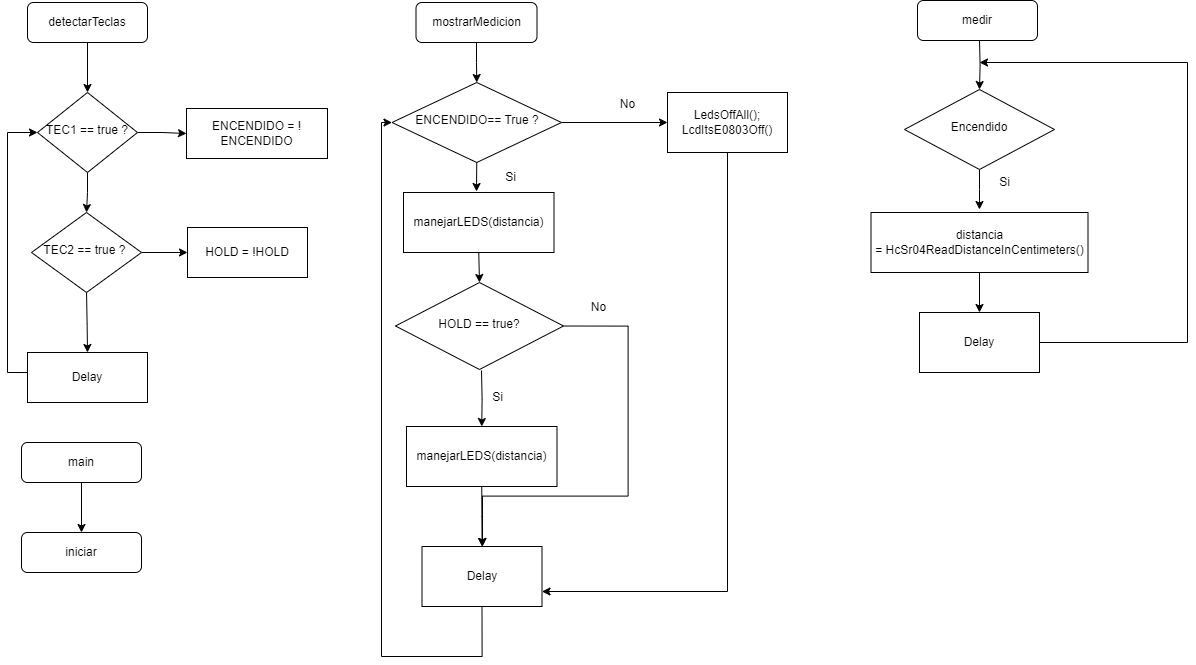

The diagram above was exported from draw.io. Its source (the exported page's mxGraphModel, read from the mxfile embedded in the PNG):
<mxGraphModel dx="1760" dy="852" grid="1" gridSize="10" guides="1" tooltips="1" connect="1" arrows="1" fold="1" page="1" pageScale="1" pageWidth="827" pageHeight="1169" math="0" shadow="0">
  <root>
    <mxCell id="WIyWlLk6GJQsqaUBKTNV-0" />
    <mxCell id="WIyWlLk6GJQsqaUBKTNV-1" parent="WIyWlLk6GJQsqaUBKTNV-0" />
    <mxCell id="B9J15k9DB_O1gnySarr_-12" value="" style="edgeStyle=orthogonalEdgeStyle;rounded=0;orthogonalLoop=1;jettySize=auto;html=1;" edge="1" parent="WIyWlLk6GJQsqaUBKTNV-1" source="WIyWlLk6GJQsqaUBKTNV-3" target="WIyWlLk6GJQsqaUBKTNV-6">
      <mxGeometry relative="1" as="geometry" />
    </mxCell>
    <mxCell id="WIyWlLk6GJQsqaUBKTNV-3" value="detectarTeclas" style="rounded=1;whiteSpace=wrap;html=1;fontSize=12;glass=0;strokeWidth=1;shadow=0;" parent="WIyWlLk6GJQsqaUBKTNV-1" vertex="1">
      <mxGeometry x="140" y="80" width="120" height="40" as="geometry" />
    </mxCell>
    <mxCell id="B9J15k9DB_O1gnySarr_-13" value="" style="edgeStyle=orthogonalEdgeStyle;rounded=0;orthogonalLoop=1;jettySize=auto;html=1;" edge="1" parent="WIyWlLk6GJQsqaUBKTNV-1" source="WIyWlLk6GJQsqaUBKTNV-6" target="WIyWlLk6GJQsqaUBKTNV-10">
      <mxGeometry relative="1" as="geometry" />
    </mxCell>
    <mxCell id="B9J15k9DB_O1gnySarr_-17" value="" style="edgeStyle=orthogonalEdgeStyle;rounded=0;orthogonalLoop=1;jettySize=auto;html=1;" edge="1" parent="WIyWlLk6GJQsqaUBKTNV-1" source="WIyWlLk6GJQsqaUBKTNV-6" target="B9J15k9DB_O1gnySarr_-9">
      <mxGeometry relative="1" as="geometry" />
    </mxCell>
    <mxCell id="WIyWlLk6GJQsqaUBKTNV-6" value="TEC1 == true ?" style="rhombus;whiteSpace=wrap;html=1;shadow=0;fontFamily=Helvetica;fontSize=12;align=center;strokeWidth=1;spacing=6;spacingTop=-4;" parent="WIyWlLk6GJQsqaUBKTNV-1" vertex="1">
      <mxGeometry x="150" y="170" width="100" height="80" as="geometry" />
    </mxCell>
    <mxCell id="B9J15k9DB_O1gnySarr_-14" value="" style="edgeStyle=orthogonalEdgeStyle;rounded=0;orthogonalLoop=1;jettySize=auto;html=1;" edge="1" parent="WIyWlLk6GJQsqaUBKTNV-1">
      <mxGeometry relative="1" as="geometry">
        <mxPoint x="199.03999999999996" y="369.9709090909091" as="sourcePoint" />
        <mxPoint x="200" y="430" as="targetPoint" />
      </mxGeometry>
    </mxCell>
    <mxCell id="B9J15k9DB_O1gnySarr_-18" value="" style="edgeStyle=orthogonalEdgeStyle;rounded=0;orthogonalLoop=1;jettySize=auto;html=1;" edge="1" parent="WIyWlLk6GJQsqaUBKTNV-1" source="WIyWlLk6GJQsqaUBKTNV-10" target="B9J15k9DB_O1gnySarr_-8">
      <mxGeometry relative="1" as="geometry" />
    </mxCell>
    <mxCell id="WIyWlLk6GJQsqaUBKTNV-10" value="TEC2 == true ?&amp;nbsp;" style="rhombus;whiteSpace=wrap;html=1;shadow=0;fontFamily=Helvetica;fontSize=12;align=center;strokeWidth=1;spacing=6;spacingTop=-4;" parent="WIyWlLk6GJQsqaUBKTNV-1" vertex="1">
      <mxGeometry x="144" y="290" width="110" height="80" as="geometry" />
    </mxCell>
    <mxCell id="cl2B0igx5yD7aO_qx0KF-1" style="edgeStyle=orthogonalEdgeStyle;rounded=0;orthogonalLoop=1;jettySize=auto;html=1;entryX=0;entryY=0.5;entryDx=0;entryDy=0;" parent="WIyWlLk6GJQsqaUBKTNV-1" target="WIyWlLk6GJQsqaUBKTNV-6" edge="1">
      <mxGeometry relative="1" as="geometry">
        <Array as="points">
          <mxPoint x="120" y="450" />
          <mxPoint x="120" y="210" />
        </Array>
        <mxPoint x="140" y="450.03999999999996" as="sourcePoint" />
      </mxGeometry>
    </mxCell>
    <mxCell id="S3Jan1kz2ByxjTyObRAC-2" style="edgeStyle=orthogonalEdgeStyle;rounded=0;orthogonalLoop=1;jettySize=auto;html=1;exitX=0.5;exitY=1;exitDx=0;exitDy=0;entryX=0.5;entryY=0;entryDx=0;entryDy=0;" parent="WIyWlLk6GJQsqaUBKTNV-1" target="S3Jan1kz2ByxjTyObRAC-6" edge="1">
      <mxGeometry relative="1" as="geometry">
        <mxPoint x="1092" y="117" as="sourcePoint" />
      </mxGeometry>
    </mxCell>
    <mxCell id="S3Jan1kz2ByxjTyObRAC-5" style="edgeStyle=orthogonalEdgeStyle;rounded=0;orthogonalLoop=1;jettySize=auto;html=1;exitX=0.5;exitY=1;exitDx=0;exitDy=0;" parent="WIyWlLk6GJQsqaUBKTNV-1" source="S3Jan1kz2ByxjTyObRAC-6" edge="1">
      <mxGeometry relative="1" as="geometry">
        <mxPoint x="1092" y="287" as="targetPoint" />
      </mxGeometry>
    </mxCell>
    <mxCell id="S3Jan1kz2ByxjTyObRAC-6" value="Encendido" style="rhombus;whiteSpace=wrap;html=1;shadow=0;fontFamily=Helvetica;fontSize=12;align=center;strokeWidth=1;spacing=6;spacingTop=-4;" parent="WIyWlLk6GJQsqaUBKTNV-1" vertex="1">
      <mxGeometry x="1017" y="167" width="150" height="80" as="geometry" />
    </mxCell>
    <mxCell id="S3Jan1kz2ByxjTyObRAC-13" value="Si" style="text;html=1;align=center;verticalAlign=middle;resizable=0;points=[];autosize=1;strokeColor=none;fillColor=none;" parent="WIyWlLk6GJQsqaUBKTNV-1" vertex="1">
      <mxGeometry x="1102" y="245" width="30" height="30" as="geometry" />
    </mxCell>
    <mxCell id="S3Jan1kz2ByxjTyObRAC-27" style="edgeStyle=orthogonalEdgeStyle;rounded=0;orthogonalLoop=1;jettySize=auto;html=1;exitX=0.5;exitY=1;exitDx=0;exitDy=0;entryX=0.5;entryY=0;entryDx=0;entryDy=0;" parent="WIyWlLk6GJQsqaUBKTNV-1" source="S3Jan1kz2ByxjTyObRAC-28" target="S3Jan1kz2ByxjTyObRAC-31" edge="1">
      <mxGeometry relative="1" as="geometry" />
    </mxCell>
    <mxCell id="S3Jan1kz2ByxjTyObRAC-28" value="mostrarMedicion" style="rounded=1;whiteSpace=wrap;html=1;fontSize=12;glass=0;strokeWidth=1;shadow=0;" parent="WIyWlLk6GJQsqaUBKTNV-1" vertex="1">
      <mxGeometry x="528.5" y="80" width="121" height="40" as="geometry" />
    </mxCell>
    <mxCell id="S3Jan1kz2ByxjTyObRAC-29" style="edgeStyle=orthogonalEdgeStyle;rounded=0;orthogonalLoop=1;jettySize=auto;html=1;exitX=0.5;exitY=1;exitDx=0;exitDy=0;entryX=0.5;entryY=0;entryDx=0;entryDy=0;" parent="WIyWlLk6GJQsqaUBKTNV-1" source="S3Jan1kz2ByxjTyObRAC-31" edge="1">
      <mxGeometry relative="1" as="geometry">
        <mxPoint x="589" y="269" as="targetPoint" />
      </mxGeometry>
    </mxCell>
    <mxCell id="B9J15k9DB_O1gnySarr_-21" value="" style="edgeStyle=orthogonalEdgeStyle;rounded=0;orthogonalLoop=1;jettySize=auto;html=1;" edge="1" parent="WIyWlLk6GJQsqaUBKTNV-1" source="S3Jan1kz2ByxjTyObRAC-31" target="B9J15k9DB_O1gnySarr_-19">
      <mxGeometry relative="1" as="geometry" />
    </mxCell>
    <mxCell id="S3Jan1kz2ByxjTyObRAC-31" value="ENCENDIDO== True ?" style="rhombus;whiteSpace=wrap;html=1;shadow=0;fontFamily=Helvetica;fontSize=12;align=center;strokeWidth=1;spacing=6;spacingTop=-4;" parent="WIyWlLk6GJQsqaUBKTNV-1" vertex="1">
      <mxGeometry x="504.5" y="160" width="169.5" height="80" as="geometry" />
    </mxCell>
    <mxCell id="S3Jan1kz2ByxjTyObRAC-32" style="edgeStyle=orthogonalEdgeStyle;rounded=0;orthogonalLoop=1;jettySize=auto;html=1;exitX=0.5;exitY=1;exitDx=0;exitDy=0;entryX=0.5;entryY=0;entryDx=0;entryDy=0;" parent="WIyWlLk6GJQsqaUBKTNV-1" source="B9J15k9DB_O1gnySarr_-0" target="S3Jan1kz2ByxjTyObRAC-39" edge="1">
      <mxGeometry relative="1" as="geometry">
        <mxPoint x="589" y="389" as="sourcePoint" />
      </mxGeometry>
    </mxCell>
    <mxCell id="B9J15k9DB_O1gnySarr_-2" value="" style="edgeStyle=orthogonalEdgeStyle;rounded=0;orthogonalLoop=1;jettySize=auto;html=1;" edge="1" parent="WIyWlLk6GJQsqaUBKTNV-1" source="S3Jan1kz2ByxjTyObRAC-35" target="B9J15k9DB_O1gnySarr_-0">
      <mxGeometry relative="1" as="geometry" />
    </mxCell>
    <mxCell id="S3Jan1kz2ByxjTyObRAC-35" value="Si" style="text;html=1;align=center;verticalAlign=middle;resizable=0;points=[];autosize=1;strokeColor=none;fillColor=none;" parent="WIyWlLk6GJQsqaUBKTNV-1" vertex="1">
      <mxGeometry x="607.5" y="240" width="30" height="30" as="geometry" />
    </mxCell>
    <mxCell id="S3Jan1kz2ByxjTyObRAC-37" value="No" style="text;html=1;align=center;verticalAlign=middle;resizable=0;points=[];autosize=1;strokeColor=none;fillColor=none;" parent="WIyWlLk6GJQsqaUBKTNV-1" vertex="1">
      <mxGeometry x="720" y="167" width="40" height="30" as="geometry" />
    </mxCell>
    <mxCell id="S3Jan1kz2ByxjTyObRAC-38" style="edgeStyle=orthogonalEdgeStyle;rounded=0;orthogonalLoop=1;jettySize=auto;html=1;exitX=0.5;exitY=1;exitDx=0;exitDy=0;entryX=0.5;entryY=0;entryDx=0;entryDy=0;" parent="WIyWlLk6GJQsqaUBKTNV-1" edge="1" target="B9J15k9DB_O1gnySarr_-3">
      <mxGeometry relative="1" as="geometry">
        <mxPoint x="592.25" y="637" as="targetPoint" />
        <mxPoint x="594" y="447.9999999999999" as="sourcePoint" />
      </mxGeometry>
    </mxCell>
    <mxCell id="B9J15k9DB_O1gnySarr_-6" style="edgeStyle=orthogonalEdgeStyle;rounded=0;orthogonalLoop=1;jettySize=auto;html=1;entryX=0.5;entryY=0;entryDx=0;entryDy=0;" edge="1" parent="WIyWlLk6GJQsqaUBKTNV-1">
      <mxGeometry relative="1" as="geometry">
        <mxPoint x="676.4888542825361" y="403.51612903225805" as="sourcePoint" />
        <mxPoint x="595.02" y="624" as="targetPoint" />
        <Array as="points">
          <mxPoint x="740.52" y="403.52" />
          <mxPoint x="740.52" y="573.52" />
          <mxPoint x="594.52" y="573.52" />
        </Array>
      </mxGeometry>
    </mxCell>
    <mxCell id="S3Jan1kz2ByxjTyObRAC-39" value="HOLD == true?" style="rhombus;whiteSpace=wrap;html=1;shadow=0;fontFamily=Helvetica;fontSize=12;align=center;strokeWidth=1;spacing=6;spacingTop=-4;" parent="WIyWlLk6GJQsqaUBKTNV-1" vertex="1">
      <mxGeometry x="508" y="360" width="168" height="87" as="geometry" />
    </mxCell>
    <mxCell id="S3Jan1kz2ByxjTyObRAC-52" style="edgeStyle=orthogonalEdgeStyle;rounded=0;orthogonalLoop=1;jettySize=auto;html=1;entryX=0;entryY=0.5;entryDx=0;entryDy=0;" parent="WIyWlLk6GJQsqaUBKTNV-1" target="S3Jan1kz2ByxjTyObRAC-31" edge="1">
      <mxGeometry relative="1" as="geometry">
        <Array as="points">
          <mxPoint x="595" y="734" />
          <mxPoint x="494" y="734" />
          <mxPoint x="494" y="200" />
        </Array>
        <mxPoint x="594.5" y="684" as="sourcePoint" />
        <mxPoint x="508.5" y="164" as="targetPoint" />
      </mxGeometry>
    </mxCell>
    <mxCell id="S3Jan1kz2ByxjTyObRAC-53" style="edgeStyle=orthogonalEdgeStyle;rounded=0;orthogonalLoop=1;jettySize=auto;html=1;exitX=0.5;exitY=1;exitDx=0;exitDy=0;" parent="WIyWlLk6GJQsqaUBKTNV-1" source="B9J15k9DB_O1gnySarr_-3" target="S3Jan1kz2ByxjTyObRAC-54" edge="1">
      <mxGeometry relative="1" as="geometry">
        <mxPoint x="590.5" y="770" as="targetPoint" />
        <mxPoint x="590.5" y="720" as="sourcePoint" />
      </mxGeometry>
    </mxCell>
    <mxCell id="S3Jan1kz2ByxjTyObRAC-48" value="Si" style="text;html=1;align=center;verticalAlign=middle;resizable=0;points=[];autosize=1;strokeColor=none;fillColor=none;" parent="WIyWlLk6GJQsqaUBKTNV-1" vertex="1">
      <mxGeometry x="595" y="460" width="30" height="30" as="geometry" />
    </mxCell>
    <mxCell id="S3Jan1kz2ByxjTyObRAC-54" value="Delay" style="rounded=0;whiteSpace=wrap;html=1;" parent="WIyWlLk6GJQsqaUBKTNV-1" vertex="1">
      <mxGeometry x="534.5" y="624" width="120" height="60" as="geometry" />
    </mxCell>
    <mxCell id="B9J15k9DB_O1gnySarr_-0" value="manejarLEDS(distancia)" style="rounded=0;whiteSpace=wrap;html=1;" vertex="1" parent="WIyWlLk6GJQsqaUBKTNV-1">
      <mxGeometry x="516" y="270" width="150.5" height="60" as="geometry" />
    </mxCell>
    <mxCell id="B9J15k9DB_O1gnySarr_-3" value="manejarLEDS(distancia)" style="rounded=0;whiteSpace=wrap;html=1;" vertex="1" parent="WIyWlLk6GJQsqaUBKTNV-1">
      <mxGeometry x="519" y="504" width="150.5" height="60" as="geometry" />
    </mxCell>
    <mxCell id="B9J15k9DB_O1gnySarr_-7" value="No" style="text;html=1;align=center;verticalAlign=middle;resizable=0;points=[];autosize=1;strokeColor=none;fillColor=none;" vertex="1" parent="WIyWlLk6GJQsqaUBKTNV-1">
      <mxGeometry x="690.5" y="370" width="40" height="30" as="geometry" />
    </mxCell>
    <mxCell id="B9J15k9DB_O1gnySarr_-8" value="HOLD = !HOLD" style="rounded=0;whiteSpace=wrap;html=1;" vertex="1" parent="WIyWlLk6GJQsqaUBKTNV-1">
      <mxGeometry x="300" y="305" width="120" height="50" as="geometry" />
    </mxCell>
    <mxCell id="B9J15k9DB_O1gnySarr_-9" value="ENCENDIDO = ! ENCENDIDO" style="rounded=0;whiteSpace=wrap;html=1;" vertex="1" parent="WIyWlLk6GJQsqaUBKTNV-1">
      <mxGeometry x="299" y="186" width="141" height="50" as="geometry" />
    </mxCell>
    <mxCell id="B9J15k9DB_O1gnySarr_-10" value="Delay" style="rounded=0;whiteSpace=wrap;html=1;" vertex="1" parent="WIyWlLk6GJQsqaUBKTNV-1">
      <mxGeometry x="140" y="430" width="120" height="50" as="geometry" />
    </mxCell>
    <mxCell id="B9J15k9DB_O1gnySarr_-22" style="edgeStyle=orthogonalEdgeStyle;rounded=0;orthogonalLoop=1;jettySize=auto;html=1;entryX=1;entryY=0.75;entryDx=0;entryDy=0;" edge="1" parent="WIyWlLk6GJQsqaUBKTNV-1" source="B9J15k9DB_O1gnySarr_-19" target="S3Jan1kz2ByxjTyObRAC-54">
      <mxGeometry relative="1" as="geometry">
        <Array as="points">
          <mxPoint x="840" y="669" />
        </Array>
      </mxGeometry>
    </mxCell>
    <mxCell id="B9J15k9DB_O1gnySarr_-19" value="&lt;div&gt;LedsOffAll();&lt;/div&gt;&lt;div&gt;&lt;span style=&quot;white-space: normal;&quot;&gt;LcdItsE0803Off()&lt;/span&gt;&lt;/div&gt;" style="rounded=0;whiteSpace=wrap;html=1;" vertex="1" parent="WIyWlLk6GJQsqaUBKTNV-1">
      <mxGeometry x="780" y="170" width="120" height="60" as="geometry" />
    </mxCell>
    <mxCell id="B9J15k9DB_O1gnySarr_-26" value="" style="edgeStyle=orthogonalEdgeStyle;rounded=0;orthogonalLoop=1;jettySize=auto;html=1;" edge="1" parent="WIyWlLk6GJQsqaUBKTNV-1" source="B9J15k9DB_O1gnySarr_-24" target="B9J15k9DB_O1gnySarr_-25">
      <mxGeometry relative="1" as="geometry" />
    </mxCell>
    <mxCell id="B9J15k9DB_O1gnySarr_-24" value="distancia =&amp;nbsp;HcSr04ReadDistanceInCentimeters()" style="rounded=0;whiteSpace=wrap;html=1;" vertex="1" parent="WIyWlLk6GJQsqaUBKTNV-1">
      <mxGeometry x="983.5" y="290" width="217" height="60" as="geometry" />
    </mxCell>
    <mxCell id="B9J15k9DB_O1gnySarr_-27" style="edgeStyle=orthogonalEdgeStyle;rounded=0;orthogonalLoop=1;jettySize=auto;html=1;" edge="1" parent="WIyWlLk6GJQsqaUBKTNV-1" source="B9J15k9DB_O1gnySarr_-25">
      <mxGeometry relative="1" as="geometry">
        <mxPoint x="1092" y="140" as="targetPoint" />
        <Array as="points">
          <mxPoint x="1300" y="420" />
          <mxPoint x="1300" y="140" />
        </Array>
      </mxGeometry>
    </mxCell>
    <mxCell id="B9J15k9DB_O1gnySarr_-25" value="Delay" style="rounded=0;whiteSpace=wrap;html=1;" vertex="1" parent="WIyWlLk6GJQsqaUBKTNV-1">
      <mxGeometry x="1032" y="390" width="120" height="60" as="geometry" />
    </mxCell>
    <mxCell id="B9J15k9DB_O1gnySarr_-28" value="medir" style="rounded=1;whiteSpace=wrap;html=1;" vertex="1" parent="WIyWlLk6GJQsqaUBKTNV-1">
      <mxGeometry x="1030" y="78" width="120" height="40" as="geometry" />
    </mxCell>
    <mxCell id="B9J15k9DB_O1gnySarr_-29" value="" style="edgeStyle=orthogonalEdgeStyle;rounded=0;orthogonalLoop=1;jettySize=auto;html=1;" edge="1" parent="WIyWlLk6GJQsqaUBKTNV-1" source="B9J15k9DB_O1gnySarr_-30" target="B9J15k9DB_O1gnySarr_-31">
      <mxGeometry relative="1" as="geometry" />
    </mxCell>
    <mxCell id="B9J15k9DB_O1gnySarr_-30" value="main" style="rounded=1;whiteSpace=wrap;html=1;fontSize=12;glass=0;strokeWidth=1;shadow=0;" vertex="1" parent="WIyWlLk6GJQsqaUBKTNV-1">
      <mxGeometry x="134" y="520" width="120" height="40" as="geometry" />
    </mxCell>
    <mxCell id="B9J15k9DB_O1gnySarr_-31" value="iniciar" style="rounded=1;whiteSpace=wrap;html=1;fontSize=12;glass=0;strokeWidth=1;shadow=0;" vertex="1" parent="WIyWlLk6GJQsqaUBKTNV-1">
      <mxGeometry x="134" y="610" width="120" height="40" as="geometry" />
    </mxCell>
  </root>
</mxGraphModel>